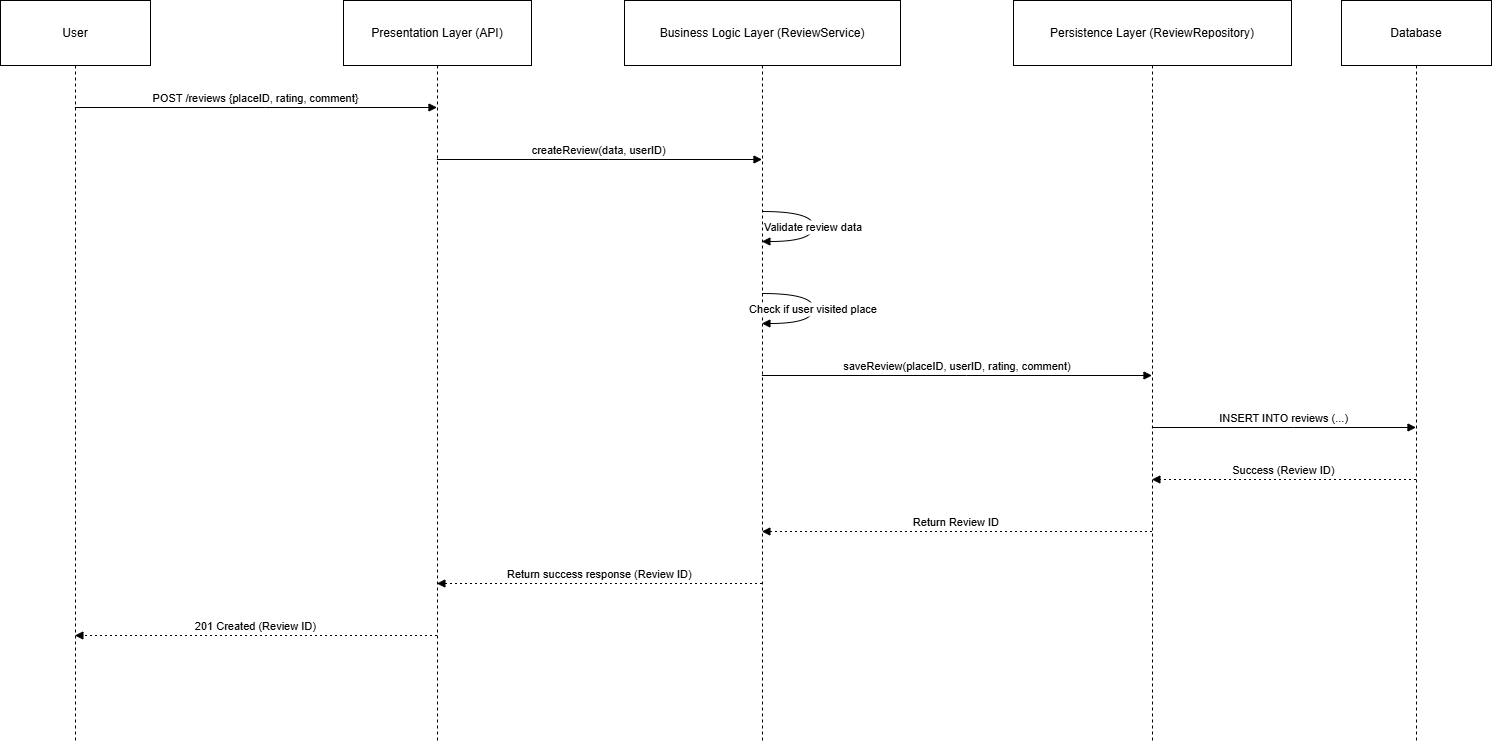

The diagram above was exported from draw.io. Its source (the exported page's mxGraphModel, read from the mxfile embedded in the PNG):
<mxGraphModel dx="1860" dy="858" grid="1" gridSize="10" guides="1" tooltips="1" connect="1" arrows="1" fold="1" page="1" pageScale="1" pageWidth="850" pageHeight="1100" math="0" shadow="0">
  <root>
    <mxCell id="0" />
    <mxCell id="1" parent="0" />
    <mxCell id="mF4eDyIYB-MQhSNVijre-1" value="User" style="shape=umlLifeline;perimeter=lifelinePerimeter;whiteSpace=wrap;container=1;dropTarget=0;collapsible=0;recursiveResize=0;outlineConnect=0;portConstraint=eastwest;newEdgeStyle={&quot;edgeStyle&quot;:&quot;elbowEdgeStyle&quot;,&quot;elbow&quot;:&quot;vertical&quot;,&quot;curved&quot;:0,&quot;rounded&quot;:0};size=65;" vertex="1" parent="1">
      <mxGeometry x="20" y="20" width="150" height="740" as="geometry" />
    </mxCell>
    <mxCell id="mF4eDyIYB-MQhSNVijre-2" value="Presentation Layer (API)" style="shape=umlLifeline;perimeter=lifelinePerimeter;whiteSpace=wrap;container=1;dropTarget=0;collapsible=0;recursiveResize=0;outlineConnect=0;portConstraint=eastwest;newEdgeStyle={&quot;edgeStyle&quot;:&quot;elbowEdgeStyle&quot;,&quot;elbow&quot;:&quot;vertical&quot;,&quot;curved&quot;:0,&quot;rounded&quot;:0};size=65;" vertex="1" parent="1">
      <mxGeometry x="363" y="20" width="188" height="740" as="geometry" />
    </mxCell>
    <mxCell id="mF4eDyIYB-MQhSNVijre-3" value="Business Logic Layer (ReviewService)" style="shape=umlLifeline;perimeter=lifelinePerimeter;whiteSpace=wrap;container=1;dropTarget=0;collapsible=0;recursiveResize=0;outlineConnect=0;portConstraint=eastwest;newEdgeStyle={&quot;edgeStyle&quot;:&quot;elbowEdgeStyle&quot;,&quot;elbow&quot;:&quot;vertical&quot;,&quot;curved&quot;:0,&quot;rounded&quot;:0};size=65;" vertex="1" parent="1">
      <mxGeometry x="644" y="20" width="276" height="740" as="geometry" />
    </mxCell>
    <mxCell id="mF4eDyIYB-MQhSNVijre-4" value="Persistence Layer (ReviewRepository)" style="shape=umlLifeline;perimeter=lifelinePerimeter;whiteSpace=wrap;container=1;dropTarget=0;collapsible=0;recursiveResize=0;outlineConnect=0;portConstraint=eastwest;newEdgeStyle={&quot;edgeStyle&quot;:&quot;elbowEdgeStyle&quot;,&quot;elbow&quot;:&quot;vertical&quot;,&quot;curved&quot;:0,&quot;rounded&quot;:0};size=65;" vertex="1" parent="1">
      <mxGeometry x="1033" y="20" width="278" height="740" as="geometry" />
    </mxCell>
    <mxCell id="mF4eDyIYB-MQhSNVijre-5" value="Database" style="shape=umlLifeline;perimeter=lifelinePerimeter;whiteSpace=wrap;container=1;dropTarget=0;collapsible=0;recursiveResize=0;outlineConnect=0;portConstraint=eastwest;newEdgeStyle={&quot;edgeStyle&quot;:&quot;elbowEdgeStyle&quot;,&quot;elbow&quot;:&quot;vertical&quot;,&quot;curved&quot;:0,&quot;rounded&quot;:0};size=65;" vertex="1" parent="1">
      <mxGeometry x="1361" y="20" width="150" height="740" as="geometry" />
    </mxCell>
    <mxCell id="mF4eDyIYB-MQhSNVijre-6" value="POST /reviews {placeID, rating, comment}" style="verticalAlign=bottom;edgeStyle=elbowEdgeStyle;elbow=vertical;curved=0;rounded=0;endArrow=block;" edge="1" parent="1" source="mF4eDyIYB-MQhSNVijre-1" target="mF4eDyIYB-MQhSNVijre-2">
      <mxGeometry relative="1" as="geometry">
        <Array as="points">
          <mxPoint x="285" y="127" />
        </Array>
      </mxGeometry>
    </mxCell>
    <mxCell id="mF4eDyIYB-MQhSNVijre-7" value="createReview(data, userID)" style="verticalAlign=bottom;edgeStyle=elbowEdgeStyle;elbow=vertical;curved=0;rounded=0;endArrow=block;" edge="1" parent="1" source="mF4eDyIYB-MQhSNVijre-2" target="mF4eDyIYB-MQhSNVijre-3">
      <mxGeometry relative="1" as="geometry">
        <Array as="points">
          <mxPoint x="628" y="179" />
        </Array>
      </mxGeometry>
    </mxCell>
    <mxCell id="mF4eDyIYB-MQhSNVijre-8" value="Validate review data" style="curved=1;endArrow=block;rounded=0;" edge="1" parent="1" source="mF4eDyIYB-MQhSNVijre-3" target="mF4eDyIYB-MQhSNVijre-3">
      <mxGeometry relative="1" as="geometry">
        <Array as="points">
          <mxPoint x="833" y="231" />
          <mxPoint x="833" y="261" />
        </Array>
      </mxGeometry>
    </mxCell>
    <mxCell id="mF4eDyIYB-MQhSNVijre-9" value="Check if user visited place" style="curved=1;endArrow=block;rounded=0;" edge="1" parent="1" source="mF4eDyIYB-MQhSNVijre-3" target="mF4eDyIYB-MQhSNVijre-3">
      <mxGeometry relative="1" as="geometry">
        <Array as="points">
          <mxPoint x="833" y="313" />
          <mxPoint x="833" y="343" />
        </Array>
      </mxGeometry>
    </mxCell>
    <mxCell id="mF4eDyIYB-MQhSNVijre-10" value="saveReview(placeID, userID, rating, comment)" style="verticalAlign=bottom;edgeStyle=elbowEdgeStyle;elbow=vertical;curved=0;rounded=0;endArrow=block;" edge="1" parent="1" source="mF4eDyIYB-MQhSNVijre-3" target="mF4eDyIYB-MQhSNVijre-4">
      <mxGeometry relative="1" as="geometry">
        <Array as="points">
          <mxPoint x="986" y="395" />
        </Array>
      </mxGeometry>
    </mxCell>
    <mxCell id="mF4eDyIYB-MQhSNVijre-11" value="INSERT INTO reviews (...)" style="verticalAlign=bottom;edgeStyle=elbowEdgeStyle;elbow=vertical;curved=0;rounded=0;endArrow=block;" edge="1" parent="1" source="mF4eDyIYB-MQhSNVijre-4" target="mF4eDyIYB-MQhSNVijre-5">
      <mxGeometry relative="1" as="geometry">
        <Array as="points">
          <mxPoint x="1313" y="447" />
        </Array>
      </mxGeometry>
    </mxCell>
    <mxCell id="mF4eDyIYB-MQhSNVijre-12" value="Success (Review ID)" style="verticalAlign=bottom;edgeStyle=elbowEdgeStyle;elbow=vertical;curved=0;rounded=0;dashed=1;dashPattern=2 3;endArrow=block;" edge="1" parent="1" source="mF4eDyIYB-MQhSNVijre-5" target="mF4eDyIYB-MQhSNVijre-4">
      <mxGeometry relative="1" as="geometry">
        <Array as="points">
          <mxPoint x="1316" y="499" />
        </Array>
      </mxGeometry>
    </mxCell>
    <mxCell id="mF4eDyIYB-MQhSNVijre-13" value="Return Review ID" style="verticalAlign=bottom;edgeStyle=elbowEdgeStyle;elbow=vertical;curved=0;rounded=0;dashed=1;dashPattern=2 3;endArrow=block;" edge="1" parent="1" source="mF4eDyIYB-MQhSNVijre-4" target="mF4eDyIYB-MQhSNVijre-3">
      <mxGeometry relative="1" as="geometry">
        <Array as="points">
          <mxPoint x="989" y="551" />
        </Array>
      </mxGeometry>
    </mxCell>
    <mxCell id="mF4eDyIYB-MQhSNVijre-14" value="Return success response (Review ID)" style="verticalAlign=bottom;edgeStyle=elbowEdgeStyle;elbow=vertical;curved=0;rounded=0;dashed=1;dashPattern=2 3;endArrow=block;" edge="1" parent="1" source="mF4eDyIYB-MQhSNVijre-3" target="mF4eDyIYB-MQhSNVijre-2">
      <mxGeometry relative="1" as="geometry">
        <Array as="points">
          <mxPoint x="631" y="603" />
        </Array>
      </mxGeometry>
    </mxCell>
    <mxCell id="mF4eDyIYB-MQhSNVijre-15" value="201 Created (Review ID)" style="verticalAlign=bottom;edgeStyle=elbowEdgeStyle;elbow=vertical;curved=0;rounded=0;dashed=1;dashPattern=2 3;endArrow=block;" edge="1" parent="1" source="mF4eDyIYB-MQhSNVijre-2" target="mF4eDyIYB-MQhSNVijre-1">
      <mxGeometry relative="1" as="geometry">
        <Array as="points">
          <mxPoint x="288" y="655" />
        </Array>
      </mxGeometry>
    </mxCell>
  </root>
</mxGraphModel>